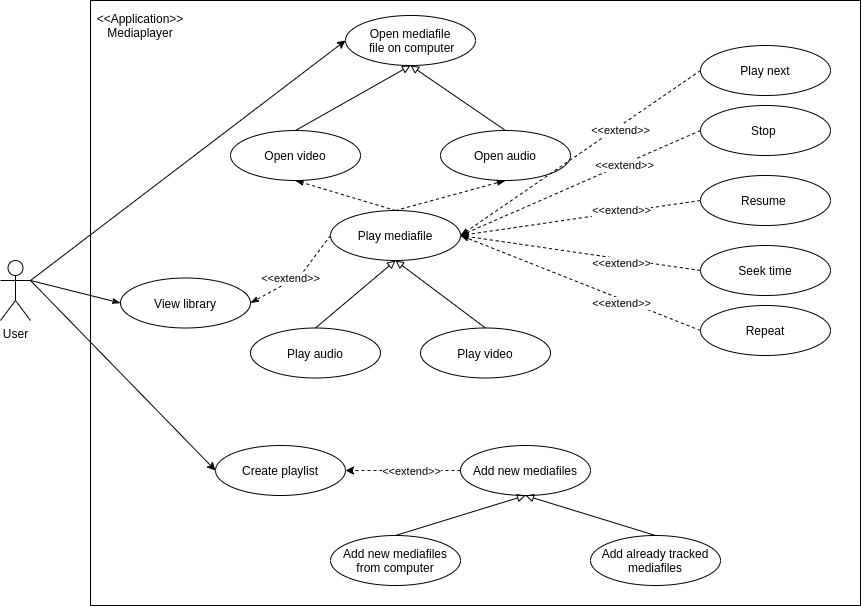

The diagram above was exported from draw.io. Its source (the exported page's mxGraphModel, read from the mxfile embedded in the PNG):
<mxGraphModel dx="1030" dy="1761" grid="1" gridSize="10" guides="1" tooltips="1" connect="1" arrows="1" fold="1" page="1" pageScale="1" pageWidth="850" pageHeight="1100" math="0" shadow="0">
  <root>
    <mxCell id="0" />
    <mxCell id="1" parent="0" />
    <mxCell id="Odebs7CC-6-LpLHyxOgq-6" value="" style="rounded=0;whiteSpace=wrap;html=1;" vertex="1" parent="1">
      <mxGeometry x="170" y="-1045" width="770" height="605" as="geometry" />
    </mxCell>
    <mxCell id="Odebs7CC-6-LpLHyxOgq-14" style="edgeStyle=none;rounded=0;orthogonalLoop=1;jettySize=auto;html=1;exitX=1;exitY=0.3333333333333333;exitDx=0;exitDy=0;exitPerimeter=0;entryX=0;entryY=0.5;entryDx=0;entryDy=0;" edge="1" parent="1" source="Odebs7CC-6-LpLHyxOgq-1" target="Odebs7CC-6-LpLHyxOgq-8">
      <mxGeometry relative="1" as="geometry" />
    </mxCell>
    <mxCell id="Odebs7CC-6-LpLHyxOgq-15" style="edgeStyle=none;rounded=0;orthogonalLoop=1;jettySize=auto;html=1;exitX=1;exitY=0.3333333333333333;exitDx=0;exitDy=0;exitPerimeter=0;entryX=0;entryY=0.5;entryDx=0;entryDy=0;" edge="1" parent="1" source="Odebs7CC-6-LpLHyxOgq-1" target="Odebs7CC-6-LpLHyxOgq-10">
      <mxGeometry relative="1" as="geometry" />
    </mxCell>
    <mxCell id="Odebs7CC-6-LpLHyxOgq-43" style="edgeStyle=none;rounded=0;orthogonalLoop=1;jettySize=auto;html=1;exitX=1;exitY=0.3333333333333333;exitDx=0;exitDy=0;exitPerimeter=0;endArrow=classicThin;endFill=1;entryX=0;entryY=0.5;entryDx=0;entryDy=0;" edge="1" parent="1" source="Odebs7CC-6-LpLHyxOgq-1" target="Odebs7CC-6-LpLHyxOgq-74">
      <mxGeometry relative="1" as="geometry" />
    </mxCell>
    <mxCell id="Odebs7CC-6-LpLHyxOgq-1" value="User" style="shape=umlActor;verticalLabelPosition=bottom;verticalAlign=top;html=1;outlineConnect=0;" vertex="1" parent="1">
      <mxGeometry x="80" y="-785" width="30" height="60" as="geometry" />
    </mxCell>
    <mxCell id="Odebs7CC-6-LpLHyxOgq-63" style="edgeStyle=none;rounded=0;orthogonalLoop=1;jettySize=auto;html=1;exitX=0.5;exitY=0;exitDx=0;exitDy=0;entryX=0.5;entryY=1;entryDx=0;entryDy=0;endArrow=block;endFill=0;" edge="1" parent="1" source="Odebs7CC-6-LpLHyxOgq-7" target="Odebs7CC-6-LpLHyxOgq-58">
      <mxGeometry relative="1" as="geometry" />
    </mxCell>
    <mxCell id="Odebs7CC-6-LpLHyxOgq-7" value="Play video" style="ellipse;whiteSpace=wrap;html=1;" vertex="1" parent="1">
      <mxGeometry x="500" y="-717.5" width="130" height="50" as="geometry" />
    </mxCell>
    <mxCell id="Odebs7CC-6-LpLHyxOgq-8" value="Create playlist" style="ellipse;whiteSpace=wrap;html=1;" vertex="1" parent="1">
      <mxGeometry x="295" y="-600" width="130" height="50" as="geometry" />
    </mxCell>
    <mxCell id="Odebs7CC-6-LpLHyxOgq-16" style="edgeStyle=none;rounded=0;orthogonalLoop=1;jettySize=auto;html=1;exitX=0;exitY=0.5;exitDx=0;exitDy=0;entryX=1;entryY=0.5;entryDx=0;entryDy=0;dashed=1;" edge="1" parent="1" source="Odebs7CC-6-LpLHyxOgq-9" target="Odebs7CC-6-LpLHyxOgq-8">
      <mxGeometry relative="1" as="geometry" />
    </mxCell>
    <mxCell id="Odebs7CC-6-LpLHyxOgq-37" value="&amp;lt;&amp;lt;extend&amp;gt;&amp;gt;" style="edgeLabel;html=1;align=center;verticalAlign=middle;resizable=0;points=[];" vertex="1" connectable="0" parent="Odebs7CC-6-LpLHyxOgq-16">
      <mxGeometry x="-0.32" relative="1" as="geometry">
        <mxPoint x="-11" as="offset" />
      </mxGeometry>
    </mxCell>
    <mxCell id="Odebs7CC-6-LpLHyxOgq-9" value="Add new mediafiles" style="ellipse;whiteSpace=wrap;html=1;" vertex="1" parent="1">
      <mxGeometry x="540" y="-600" width="130" height="50" as="geometry" />
    </mxCell>
    <mxCell id="Odebs7CC-6-LpLHyxOgq-10" value="Open mediafile&lt;br&gt;&amp;nbsp;file on computer" style="ellipse;whiteSpace=wrap;html=1;" vertex="1" parent="1">
      <mxGeometry x="425" y="-1030" width="130" height="50" as="geometry" />
    </mxCell>
    <mxCell id="Odebs7CC-6-LpLHyxOgq-61" style="edgeStyle=none;rounded=0;orthogonalLoop=1;jettySize=auto;html=1;exitX=0.5;exitY=0;exitDx=0;exitDy=0;entryX=0.5;entryY=1;entryDx=0;entryDy=0;endArrow=block;endFill=0;" edge="1" parent="1" source="Odebs7CC-6-LpLHyxOgq-11" target="Odebs7CC-6-LpLHyxOgq-58">
      <mxGeometry relative="1" as="geometry" />
    </mxCell>
    <mxCell id="Odebs7CC-6-LpLHyxOgq-75" style="edgeStyle=none;rounded=0;orthogonalLoop=1;jettySize=auto;html=1;exitX=0;exitY=0.5;exitDx=0;exitDy=0;entryX=1;entryY=0.5;entryDx=0;entryDy=0;endArrow=classicThin;endFill=1;dashed=1;" edge="1" parent="1" source="Odebs7CC-6-LpLHyxOgq-58" target="Odebs7CC-6-LpLHyxOgq-74">
      <mxGeometry relative="1" as="geometry">
        <Array as="points">
          <mxPoint x="380" y="-770" />
        </Array>
      </mxGeometry>
    </mxCell>
    <mxCell id="Odebs7CC-6-LpLHyxOgq-77" value="&amp;lt;&amp;lt;extend&amp;gt;&amp;gt;" style="edgeLabel;html=1;align=center;verticalAlign=middle;resizable=0;points=[];" vertex="1" connectable="0" parent="Odebs7CC-6-LpLHyxOgq-75">
      <mxGeometry x="0.4772" y="3" relative="1" as="geometry">
        <mxPoint x="13.96" y="-14.1" as="offset" />
      </mxGeometry>
    </mxCell>
    <mxCell id="Odebs7CC-6-LpLHyxOgq-11" value="Play audio" style="ellipse;whiteSpace=wrap;html=1;" vertex="1" parent="1">
      <mxGeometry x="330" y="-717.5" width="130" height="50" as="geometry" />
    </mxCell>
    <mxCell id="Odebs7CC-6-LpLHyxOgq-25" style="rounded=0;orthogonalLoop=1;jettySize=auto;html=1;exitX=0.5;exitY=0;exitDx=0;exitDy=0;entryX=0.5;entryY=1;entryDx=0;entryDy=0;endArrow=block;endFill=0;" edge="1" parent="1" source="Odebs7CC-6-LpLHyxOgq-23" target="Odebs7CC-6-LpLHyxOgq-10">
      <mxGeometry relative="1" as="geometry" />
    </mxCell>
    <mxCell id="Odebs7CC-6-LpLHyxOgq-23" value="Open video" style="ellipse;whiteSpace=wrap;html=1;" vertex="1" parent="1">
      <mxGeometry x="310" y="-915" width="130" height="50" as="geometry" />
    </mxCell>
    <mxCell id="Odebs7CC-6-LpLHyxOgq-26" style="rounded=0;orthogonalLoop=1;jettySize=auto;html=1;exitX=0.5;exitY=0;exitDx=0;exitDy=0;endArrow=block;endFill=0;entryX=0.5;entryY=1;entryDx=0;entryDy=0;" edge="1" parent="1" source="Odebs7CC-6-LpLHyxOgq-24" target="Odebs7CC-6-LpLHyxOgq-10">
      <mxGeometry relative="1" as="geometry">
        <mxPoint x="440" y="-975" as="targetPoint" />
      </mxGeometry>
    </mxCell>
    <mxCell id="Odebs7CC-6-LpLHyxOgq-24" value="Open audio" style="ellipse;whiteSpace=wrap;html=1;" vertex="1" parent="1">
      <mxGeometry x="520" y="-915" width="130" height="50" as="geometry" />
    </mxCell>
    <mxCell id="Odebs7CC-6-LpLHyxOgq-36" value="&amp;lt;&amp;lt;Application&amp;gt;&amp;gt;&lt;br&gt;Mediaplayer" style="text;html=1;strokeColor=none;fillColor=none;align=center;verticalAlign=middle;whiteSpace=wrap;rounded=0;" vertex="1" parent="1">
      <mxGeometry x="200" y="-1030" width="40" height="20" as="geometry" />
    </mxCell>
    <mxCell id="Odebs7CC-6-LpLHyxOgq-40" style="edgeStyle=none;rounded=0;orthogonalLoop=1;jettySize=auto;html=1;exitX=0.5;exitY=0;exitDx=0;exitDy=0;entryX=0.5;entryY=1;entryDx=0;entryDy=0;endArrow=block;endFill=0;" edge="1" parent="1" source="Odebs7CC-6-LpLHyxOgq-38" target="Odebs7CC-6-LpLHyxOgq-9">
      <mxGeometry relative="1" as="geometry" />
    </mxCell>
    <mxCell id="Odebs7CC-6-LpLHyxOgq-38" value="Add new mediafiles from computer" style="ellipse;whiteSpace=wrap;html=1;" vertex="1" parent="1">
      <mxGeometry x="410" y="-510" width="130" height="50" as="geometry" />
    </mxCell>
    <mxCell id="Odebs7CC-6-LpLHyxOgq-41" style="edgeStyle=none;rounded=0;orthogonalLoop=1;jettySize=auto;html=1;exitX=0.5;exitY=0;exitDx=0;exitDy=0;entryX=0.5;entryY=1;entryDx=0;entryDy=0;endArrow=block;endFill=0;" edge="1" parent="1" source="Odebs7CC-6-LpLHyxOgq-39" target="Odebs7CC-6-LpLHyxOgq-9">
      <mxGeometry relative="1" as="geometry" />
    </mxCell>
    <mxCell id="Odebs7CC-6-LpLHyxOgq-39" value="Add already tracked mediafiles" style="ellipse;whiteSpace=wrap;html=1;" vertex="1" parent="1">
      <mxGeometry x="670" y="-510" width="130" height="50" as="geometry" />
    </mxCell>
    <mxCell id="Odebs7CC-6-LpLHyxOgq-65" style="edgeStyle=none;rounded=0;orthogonalLoop=1;jettySize=auto;html=1;exitX=0;exitY=0.5;exitDx=0;exitDy=0;dashed=1;endArrow=classicThin;endFill=1;entryX=1;entryY=0.5;entryDx=0;entryDy=0;" edge="1" parent="1" source="Odebs7CC-6-LpLHyxOgq-51" target="Odebs7CC-6-LpLHyxOgq-58">
      <mxGeometry relative="1" as="geometry">
        <mxPoint x="560" y="-810" as="targetPoint" />
      </mxGeometry>
    </mxCell>
    <mxCell id="Odebs7CC-6-LpLHyxOgq-70" value="&amp;lt;&amp;lt;extend&amp;gt;&amp;gt;" style="edgeLabel;html=1;align=center;verticalAlign=middle;resizable=0;points=[];" vertex="1" connectable="0" parent="Odebs7CC-6-LpLHyxOgq-65">
      <mxGeometry x="-0.3611" y="1" relative="1" as="geometry">
        <mxPoint as="offset" />
      </mxGeometry>
    </mxCell>
    <mxCell id="Odebs7CC-6-LpLHyxOgq-51" value="Stop&amp;nbsp;" style="ellipse;whiteSpace=wrap;html=1;" vertex="1" parent="1">
      <mxGeometry x="780" y="-940" width="130" height="50" as="geometry" />
    </mxCell>
    <mxCell id="Odebs7CC-6-LpLHyxOgq-66" style="edgeStyle=none;rounded=0;orthogonalLoop=1;jettySize=auto;html=1;exitX=0;exitY=0.5;exitDx=0;exitDy=0;dashed=1;endArrow=classicThin;endFill=1;" edge="1" parent="1" source="Odebs7CC-6-LpLHyxOgq-52">
      <mxGeometry relative="1" as="geometry">
        <mxPoint x="540" y="-810" as="targetPoint" />
      </mxGeometry>
    </mxCell>
    <mxCell id="Odebs7CC-6-LpLHyxOgq-71" value="&amp;lt;&amp;lt;extend&amp;gt;&amp;gt;" style="edgeLabel;html=1;align=center;verticalAlign=middle;resizable=0;points=[];" vertex="1" connectable="0" parent="Odebs7CC-6-LpLHyxOgq-66">
      <mxGeometry x="-0.4642" relative="1" as="geometry">
        <mxPoint x="-15.68" y="0.62" as="offset" />
      </mxGeometry>
    </mxCell>
    <mxCell id="Odebs7CC-6-LpLHyxOgq-52" value="Resume&amp;nbsp;" style="ellipse;whiteSpace=wrap;html=1;" vertex="1" parent="1">
      <mxGeometry x="780" y="-870" width="130" height="50" as="geometry" />
    </mxCell>
    <mxCell id="Odebs7CC-6-LpLHyxOgq-67" style="edgeStyle=none;rounded=0;orthogonalLoop=1;jettySize=auto;html=1;exitX=0;exitY=0.5;exitDx=0;exitDy=0;dashed=1;endArrow=classicThin;endFill=1;" edge="1" parent="1" source="Odebs7CC-6-LpLHyxOgq-53">
      <mxGeometry relative="1" as="geometry">
        <mxPoint x="540" y="-810" as="targetPoint" />
      </mxGeometry>
    </mxCell>
    <mxCell id="Odebs7CC-6-LpLHyxOgq-72" value="&amp;lt;&amp;lt;extend&amp;gt;&amp;gt;" style="edgeLabel;html=1;align=center;verticalAlign=middle;resizable=0;points=[];" vertex="1" connectable="0" parent="Odebs7CC-6-LpLHyxOgq-67">
      <mxGeometry x="-0.4564" y="2" relative="1" as="geometry">
        <mxPoint x="-14.15" as="offset" />
      </mxGeometry>
    </mxCell>
    <mxCell id="Odebs7CC-6-LpLHyxOgq-53" value="Seek time" style="ellipse;whiteSpace=wrap;html=1;" vertex="1" parent="1">
      <mxGeometry x="780" y="-800" width="130" height="50" as="geometry" />
    </mxCell>
    <mxCell id="Odebs7CC-6-LpLHyxOgq-68" style="edgeStyle=none;rounded=0;orthogonalLoop=1;jettySize=auto;html=1;exitX=0;exitY=0.5;exitDx=0;exitDy=0;entryX=1;entryY=0.5;entryDx=0;entryDy=0;dashed=1;endArrow=classicThin;endFill=1;" edge="1" parent="1" source="Odebs7CC-6-LpLHyxOgq-54" target="Odebs7CC-6-LpLHyxOgq-58">
      <mxGeometry relative="1" as="geometry" />
    </mxCell>
    <mxCell id="Odebs7CC-6-LpLHyxOgq-73" value="&amp;lt;&amp;lt;extend&amp;gt;&amp;gt;" style="edgeLabel;html=1;align=center;verticalAlign=middle;resizable=0;points=[];" vertex="1" connectable="0" parent="Odebs7CC-6-LpLHyxOgq-68">
      <mxGeometry x="-0.4443" y="-1" relative="1" as="geometry">
        <mxPoint x="-13.41" y="-0.35" as="offset" />
      </mxGeometry>
    </mxCell>
    <mxCell id="Odebs7CC-6-LpLHyxOgq-54" value="Repeat" style="ellipse;whiteSpace=wrap;html=1;" vertex="1" parent="1">
      <mxGeometry x="780" y="-740" width="130" height="50" as="geometry" />
    </mxCell>
    <mxCell id="Odebs7CC-6-LpLHyxOgq-64" style="edgeStyle=none;rounded=0;orthogonalLoop=1;jettySize=auto;html=1;exitX=0;exitY=0.5;exitDx=0;exitDy=0;entryX=1;entryY=0.5;entryDx=0;entryDy=0;dashed=1;endArrow=classicThin;endFill=1;" edge="1" parent="1" source="Odebs7CC-6-LpLHyxOgq-55" target="Odebs7CC-6-LpLHyxOgq-58">
      <mxGeometry relative="1" as="geometry" />
    </mxCell>
    <mxCell id="Odebs7CC-6-LpLHyxOgq-69" value="&amp;lt;&amp;lt;extend&amp;gt;&amp;gt;" style="edgeLabel;html=1;align=center;verticalAlign=middle;resizable=0;points=[];" vertex="1" connectable="0" parent="Odebs7CC-6-LpLHyxOgq-64">
      <mxGeometry x="-0.2686" y="-3" relative="1" as="geometry">
        <mxPoint x="9.87" y="1.85" as="offset" />
      </mxGeometry>
    </mxCell>
    <mxCell id="Odebs7CC-6-LpLHyxOgq-55" value="Play next" style="ellipse;whiteSpace=wrap;html=1;" vertex="1" parent="1">
      <mxGeometry x="780" y="-1000" width="130" height="50" as="geometry" />
    </mxCell>
    <mxCell id="Odebs7CC-6-LpLHyxOgq-59" style="edgeStyle=none;rounded=0;orthogonalLoop=1;jettySize=auto;html=1;exitX=0.5;exitY=0;exitDx=0;exitDy=0;entryX=0.5;entryY=1;entryDx=0;entryDy=0;dashed=1;endArrow=classicThin;endFill=1;" edge="1" parent="1" source="Odebs7CC-6-LpLHyxOgq-58" target="Odebs7CC-6-LpLHyxOgq-23">
      <mxGeometry relative="1" as="geometry" />
    </mxCell>
    <mxCell id="Odebs7CC-6-LpLHyxOgq-60" style="edgeStyle=none;rounded=0;orthogonalLoop=1;jettySize=auto;html=1;exitX=0.5;exitY=0;exitDx=0;exitDy=0;entryX=0.5;entryY=1;entryDx=0;entryDy=0;dashed=1;endArrow=blockThin;endFill=1;" edge="1" parent="1" source="Odebs7CC-6-LpLHyxOgq-58" target="Odebs7CC-6-LpLHyxOgq-24">
      <mxGeometry relative="1" as="geometry" />
    </mxCell>
    <mxCell id="Odebs7CC-6-LpLHyxOgq-58" value="Play mediafile" style="ellipse;whiteSpace=wrap;html=1;" vertex="1" parent="1">
      <mxGeometry x="410" y="-835" width="130" height="50" as="geometry" />
    </mxCell>
    <mxCell id="Odebs7CC-6-LpLHyxOgq-74" value="View library" style="ellipse;whiteSpace=wrap;html=1;" vertex="1" parent="1">
      <mxGeometry x="200" y="-767.5" width="130" height="50" as="geometry" />
    </mxCell>
  </root>
</mxGraphModel>